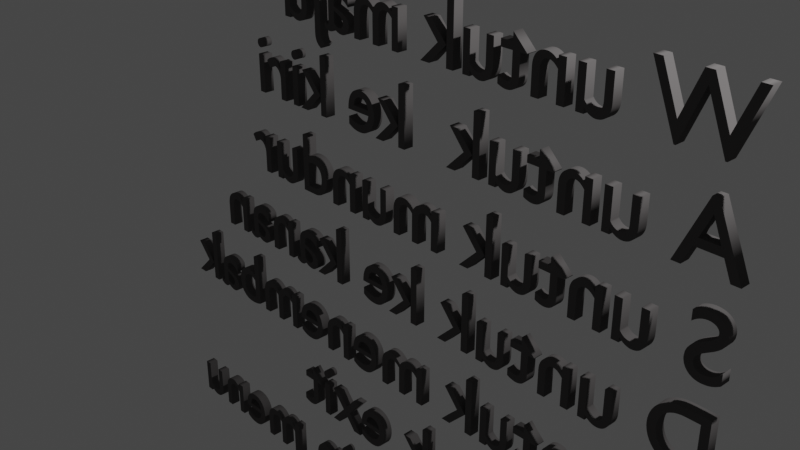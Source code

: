 # Source: petunjukkontrol.blend  (saved by Blender 2.81.16; exported with 4.5.12 LTS)
import bpy
from mathutils import Matrix  # noqa: F401  (used for matrix-valued properties, if any)

bpy.ops.wm.read_factory_settings(use_empty=True)
scene = bpy.context.scene
scene.name = 'Scene'

# ---- collections
col_collection = bpy.data.collections.new('Collection'); scene.collection.children.link(col_collection)

# ---- materials (node trees are filled in below, after node groups)
mat_material = bpy.data.materials.new('Material')
mat_material.alpha_threshold = 0.0
mat_material.use_transparent_shadow = False
mat_material.diffuse_color = (0.1065, 0.1007, 0.1007, 1.0)
mat_material.metallic = 1.0
mat_material.line_color = (0.0, 0.0, 0.0, 1.0)

# ---- material node trees

# ---- world
world_world = bpy.data.worlds.new('World'); scene.world = world_world
world_world.use_nodes = True; world_world.node_tree.nodes.clear()
_N = world_world.node_tree.nodes; _L = world_world.node_tree.links
n0 = _N.new('ShaderNodeOutputWorld'); n0.name = 'World Output'; n0.location = (300, 300)
n1 = _N.new('ShaderNodeBackground'); n1.name = 'Background'; n1.location = (10, 300)
n1.inputs[0].default_value = (0.05088, 0.05088, 0.05088, 1.0)
_L.new(n1.outputs[0], n0.inputs[0])
n0.is_active_output = True
world_world.color = (0.05088, 0.05088, 0.05088)
world_world.use_sun_shadow = False
world_world.sun_shadow_jitter_overblur = 0.0

# ---- cameras
cam_camera = bpy.data.cameras.new('Camera')
cam_camera.clip_end = 100.0
cam_camera.ortho_scale = 7.314

# ---- lights
light_light = bpy.data.lights.new('Light', 'POINT')
light_light.transmission_factor = 0.0
light_light.energy = 1000.0
light_light.shadow_soft_size = 0.1
light_light.shadow_maximum_resolution = 0.006
light_light.use_absolute_resolution = True

# ---- curves / text
txt_text = bpy.data.curves.new('Text', 'FONT')
txt_text.dimensions = '2D'
txt_text.body = 'W untuk maju\nA untuk  ke kiri\nS untuk mundur\nD untuk ke kanan\nK untuk menembak\nesc untuk exit\nm untuk main menu'
txt_text.materials.append(mat_material)
txt_text.use_path_clamp = True
txt_text.extrude = 0.06

# ---- objects
ob_light = bpy.data.objects.new('Light', light_light)
ob_camera = bpy.data.objects.new('Camera', cam_camera)
ob_text = bpy.data.objects.new('Text', txt_text)

# ---- transforms, parenting, visibility, modifiers, constraints
ob_light.location = (4.076, 1.005, 5.904)
ob_light.rotation_euler = (0.6503, 0.05522, 1.866)
ob_light.lock_rotations_4d = False
ob_light.empty_display_type = 'ARROWS'
ob_light.color = (0.0, 0.0, 0.0, 0.0)
ob_light.lineart.crease_threshold = 0.0
ob_camera.location = (7.359, -6.926, 4.958)
ob_camera.rotation_euler = (1.109, 0.0, 0.8149)
ob_camera.lock_rotations_4d = False
ob_camera.empty_display_type = 'ARROWS'
ob_camera.color = (0.0, 0.0, 0.0, 0.0)
ob_camera.display_type = 'WIRE'
ob_camera.lineart.crease_threshold = 0.0
ob_text.location = (3.677, 0.2915, 1.62)
ob_text.rotation_euler = (1.571, 0.0, 3.135)
ob_text.lineart.crease_threshold = 0.0

# ---- collection membership
col_collection.objects.link(ob_light)
col_collection.objects.link(ob_camera)
col_collection.objects.link(ob_text)

# ---- scene / render settings (as saved in the file)
scene.camera = ob_camera
scene.frame_start = 1; scene.frame_end = 250; scene.frame_set(39)
scene.render.engine = 'BLENDER_EEVEE_NEXT'
scene.cycles.use_denoising = False
scene.cycles.samples = 128
scene.cycles.sampling_pattern = 'TABULATED_SOBOL'
scene.cycles.use_adaptive_sampling = False
scene.cycles.use_light_tree = False
scene.view_settings.view_transform = 'Filmic'
bpy.context.view_layer.update()
